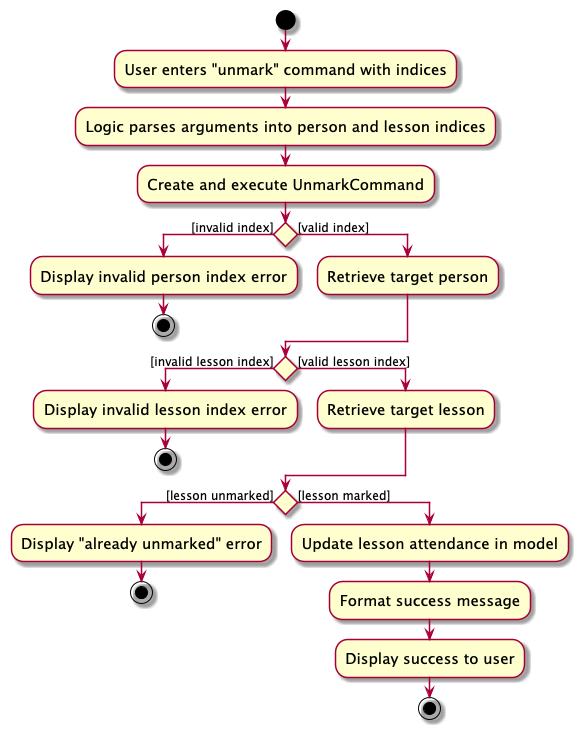

The diagram above was rendered by PlantUML. Its source (embedded in the PNG):
@startuml
skin rose
skinparam ActivityFontSize 15
skinparam ArrowFontSize 12
start
:User enters "unmark" command with indices;
:Logic parses arguments into person and lesson indices;
:Create and execute UnmarkCommand;
if () then ([invalid index])
  :Display invalid person index error;
  stop
else ([valid index])
  :Retrieve target person;
endif
if () then ([invalid lesson index])
  :Display invalid lesson index error;
  stop
else ([valid lesson index])
  :Retrieve target lesson;
endif
if () then ([lesson unmarked])
  :Display "already unmarked" error;
  stop
else ([lesson marked])
  :Update lesson attendance in model;
  :Format success message;
  :Display success to user;
  stop
endif
@enduml